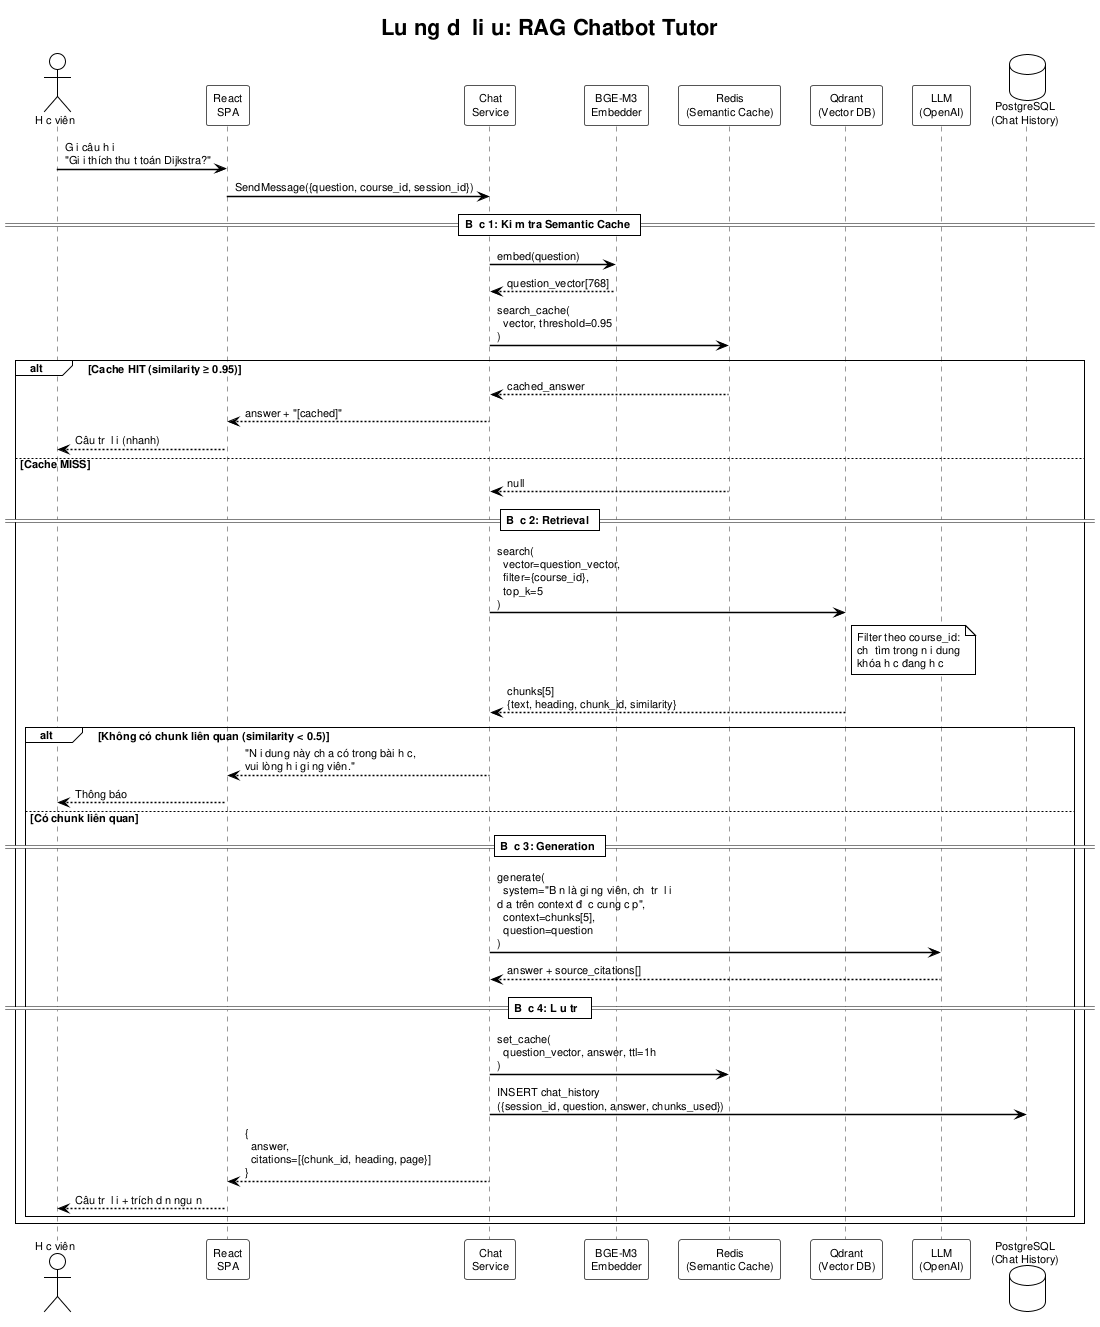

The diagram above was rendered by PlantUML. Its source (embedded in the PNG):
@startuml dataflow_rag_chatbot
!theme plain
skinparam backgroundColor #FEFEFE
skinparam defaultFontName Arial
skinparam defaultFontSize 11
skinparam SequenceArrowThickness 1.5
skinparam SequenceParticipantBorderColor #555555
skinparam SequenceLifeLineBorderColor #999999

title Luồng dữ liệu: RAG Chatbot Tutor

actor "Học viên" as HV
participant "React\nSPA" as React
participant "Chat\nService" as Chat
participant "BGE-M3\nEmbedder" as Embedder
participant "Redis\n(Semantic Cache)" as Cache
participant "Qdrant\n(Vector DB)" as Qdrant
participant "LLM\n(OpenAI)" as LLM
database "PostgreSQL\n(Chat History)" as PG

HV -> React : Gửi câu hỏi\n"Giải thích thuật toán Dijkstra?"
React -> Chat : SendMessage({question, course_id, session_id})

== Bước 1: Kiểm tra Semantic Cache ==
Chat -> Embedder : embed(question)
Embedder --> Chat : question_vector[768]
Chat -> Cache : search_cache(\n  vector, threshold=0.95\n)

alt Cache HIT (similarity ≥ 0.95)
    Cache --> Chat : cached_answer
    Chat --> React : answer + "[cached]"
    React --> HV : Câu trả lời (nhanh)
else Cache MISS
    Cache --> Chat : null

    == Bước 2: Retrieval ==
    Chat -> Qdrant : search(\n  vector=question_vector,\n  filter={course_id},\n  top_k=5\n)
    note right of Qdrant
      Filter theo course_id:
      chỉ tìm trong nội dung
      khóa học đang học
    end note
    Qdrant --> Chat : chunks[5]\n{text, heading, chunk_id, similarity}

    alt Không có chunk liên quan (similarity < 0.5)
        Chat --> React : "Nội dung này chưa có trong bài học,\nvui lòng hỏi giảng viên."
        React --> HV : Thông báo
    else Có chunk liên quan

        == Bước 3: Generation ==
        Chat -> LLM : generate(\n  system="Bạn là giảng viên, chỉ trả lời\ndựa trên context được cung cấp",\n  context=chunks[5],\n  question=question\n)
        LLM --> Chat : answer + source_citations[]

        == Bước 4: Lưu trữ ==
        Chat -> Cache : set_cache(\n  question_vector, answer, ttl=1h\n)
        Chat -> PG : INSERT chat_history\n({session_id, question, answer, chunks_used})

        Chat --> React : {\n  answer,\n  citations=[{chunk_id, heading, page}]\n}
        React --> HV : Câu trả lời + trích dẫn nguồn
    end
end

@enduml